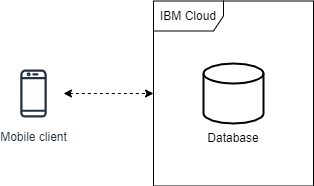

The diagram above was exported from draw.io. Its source (the exported page's mxGraphModel, read from the mxfile embedded in the PNG):
<mxGraphModel dx="2062" dy="1154" grid="1" gridSize="10" guides="1" tooltips="1" connect="1" arrows="1" fold="1" page="1" pageScale="1" pageWidth="827" pageHeight="1169" math="0" shadow="0">
  <root>
    <mxCell id="0" />
    <mxCell id="1" parent="0" />
    <mxCell id="I8dgkbNXQoE7Ajm9ag5a-2" value="" style="strokeWidth=2;html=1;shape=mxgraph.flowchart.database;whiteSpace=wrap;" vertex="1" parent="1">
      <mxGeometry x="480" y="540" width="60" height="60" as="geometry" />
    </mxCell>
    <mxCell id="I8dgkbNXQoE7Ajm9ag5a-3" value="Mobile client" style="sketch=0;outlineConnect=0;fontColor=#232F3E;gradientColor=none;strokeColor=#232F3E;fillColor=#ffffff;dashed=0;verticalLabelPosition=bottom;verticalAlign=top;align=center;html=1;fontSize=12;fontStyle=0;aspect=fixed;shape=mxgraph.aws4.resourceIcon;resIcon=mxgraph.aws4.mobile_client;" vertex="1" parent="1">
      <mxGeometry x="280" y="540" width="60" height="60" as="geometry" />
    </mxCell>
    <mxCell id="I8dgkbNXQoE7Ajm9ag5a-4" value="Database" style="text;html=1;strokeColor=none;fillColor=none;align=center;verticalAlign=middle;whiteSpace=wrap;rounded=0;" vertex="1" parent="1">
      <mxGeometry x="480" y="600" width="60" height="30" as="geometry" />
    </mxCell>
    <mxCell id="I8dgkbNXQoE7Ajm9ag5a-7" value="IBM Cloud" style="shape=umlFrame;whiteSpace=wrap;html=1;width=70;height=30;" vertex="1" parent="1">
      <mxGeometry x="430" y="477.5" width="160" height="185" as="geometry" />
    </mxCell>
    <mxCell id="I8dgkbNXQoE7Ajm9ag5a-8" value="" style="endArrow=classic;dashed=1;html=1;rounded=0;startArrow=classic;startFill=1;endFill=1;" edge="1" parent="1" source="I8dgkbNXQoE7Ajm9ag5a-3" target="I8dgkbNXQoE7Ajm9ag5a-7">
      <mxGeometry width="50" height="50" relative="1" as="geometry">
        <mxPoint x="390" y="610" as="sourcePoint" />
        <mxPoint x="440" y="560" as="targetPoint" />
      </mxGeometry>
    </mxCell>
  </root>
</mxGraphModel>